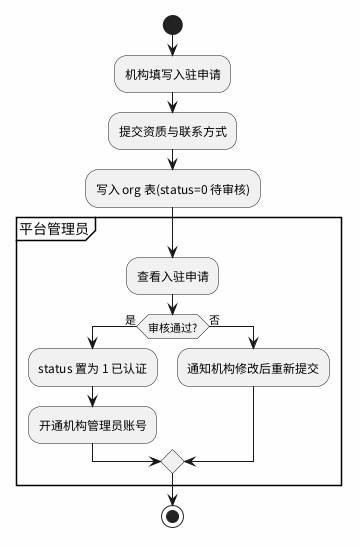

The diagram above was rendered by PlantUML. Its source (embedded in the PNG):
@startuml
skinparam backgroundColor #FEFEFE
skinparam defaultFontName "Noto Sans CJK SC"

start
:机构填写入驻申请;
:提交资质与联系方式;
:写入 org 表(status=0 待审核);

partition "平台管理员" {
    :查看入驻申请;
    if (审核通过?) then (是)
        :status 置为 1 已认证;
        :开通机构管理员账号;
    else (否)
        :通知机构修改后重新提交;
    endif
}
stop
@enduml